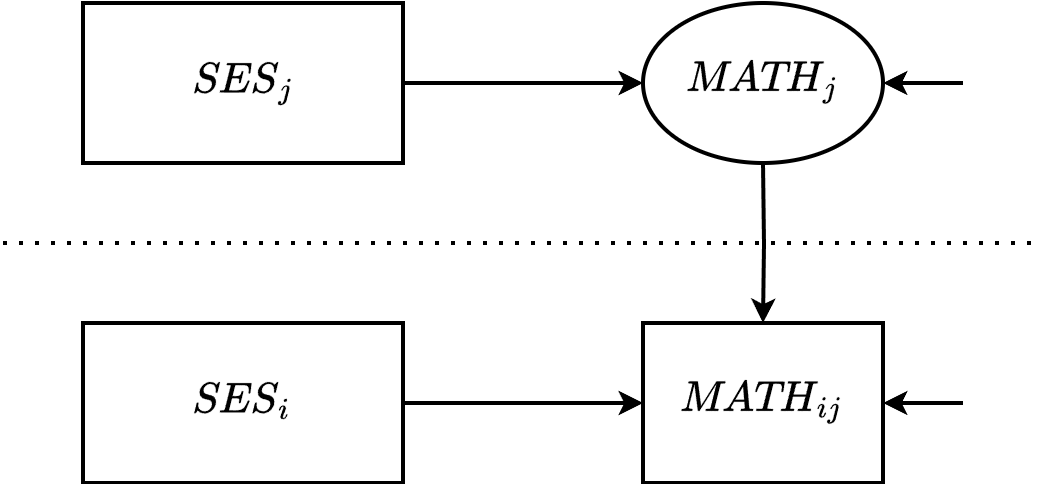

The diagram above was exported from draw.io. Its source (the exported page's mxGraphModel, read from the mxfile embedded in the PNG):
<mxGraphModel dx="968" dy="660" grid="1" gridSize="10" guides="1" tooltips="1" connect="1" arrows="1" fold="1" page="1" pageScale="1" pageWidth="850" pageHeight="1100" math="1" shadow="0">
  <root>
    <mxCell id="1cw-cNyc8VCSwMxIamFc-0" />
    <mxCell id="1cw-cNyc8VCSwMxIamFc-1" parent="1cw-cNyc8VCSwMxIamFc-0" />
    <mxCell id="1cw-cNyc8VCSwMxIamFc-2" value="$$\textit{MATH}_{ij}$$" style="rounded=0;whiteSpace=wrap;html=1;fontSize=18;strokeWidth=2;fontFamily=Lucida Console;" vertex="1" parent="1cw-cNyc8VCSwMxIamFc-1">
      <mxGeometry x="360" y="280" width="120" height="80" as="geometry" />
    </mxCell>
    <mxCell id="1cw-cNyc8VCSwMxIamFc-3" value="" style="endArrow=classic;html=1;rounded=0;entryX=1;entryY=0.5;entryDx=0;entryDy=0;strokeWidth=2;strokeColor=#000000;exitX=0;exitY=0.5;exitDx=0;exitDy=0;" edge="1" parent="1cw-cNyc8VCSwMxIamFc-1" target="1cw-cNyc8VCSwMxIamFc-2">
      <mxGeometry width="50" height="50" relative="1" as="geometry">
        <mxPoint x="520" y="320" as="sourcePoint" />
        <mxPoint x="260" y="290" as="targetPoint" />
      </mxGeometry>
    </mxCell>
    <mxCell id="1cw-cNyc8VCSwMxIamFc-4" style="edgeStyle=orthogonalEdgeStyle;rounded=0;orthogonalLoop=1;jettySize=auto;html=1;exitX=0.5;exitY=1;exitDx=0;exitDy=0;entryX=0.5;entryY=0;entryDx=0;entryDy=0;strokeWidth=2;strokeColor=#000000;" edge="1" parent="1cw-cNyc8VCSwMxIamFc-1" target="1cw-cNyc8VCSwMxIamFc-2">
      <mxGeometry relative="1" as="geometry">
        <mxPoint x="420" y="200" as="sourcePoint" />
      </mxGeometry>
    </mxCell>
    <mxCell id="1cw-cNyc8VCSwMxIamFc-5" value="" style="endArrow=none;dashed=1;html=1;dashPattern=1 3;strokeWidth=2;rounded=0;" edge="1" parent="1cw-cNyc8VCSwMxIamFc-1">
      <mxGeometry width="50" height="50" relative="1" as="geometry">
        <mxPoint x="40" y="240" as="sourcePoint" />
        <mxPoint x="560" y="240" as="targetPoint" />
      </mxGeometry>
    </mxCell>
    <mxCell id="1cw-cNyc8VCSwMxIamFc-6" value="$$\textit{MATH}_j$$" style="ellipse;whiteSpace=wrap;html=1;strokeWidth=2;strokeColor=#000000;fontSize=18;fontFamily=Lucida Console;" vertex="1" parent="1cw-cNyc8VCSwMxIamFc-1">
      <mxGeometry x="360" y="120" width="120" height="80" as="geometry" />
    </mxCell>
    <mxCell id="1cw-cNyc8VCSwMxIamFc-7" value="" style="endArrow=classic;html=1;rounded=0;entryX=1;entryY=0.5;entryDx=0;entryDy=0;strokeWidth=2;strokeColor=#000000;" edge="1" parent="1cw-cNyc8VCSwMxIamFc-1" target="1cw-cNyc8VCSwMxIamFc-6">
      <mxGeometry width="50" height="50" relative="1" as="geometry">
        <mxPoint x="520" y="160" as="sourcePoint" />
        <mxPoint x="490" y="330" as="targetPoint" />
      </mxGeometry>
    </mxCell>
    <mxCell id="1cw-cNyc8VCSwMxIamFc-8" style="edgeStyle=orthogonalEdgeStyle;rounded=0;orthogonalLoop=1;jettySize=auto;html=1;exitX=1;exitY=0.5;exitDx=0;exitDy=0;entryX=0;entryY=0.5;entryDx=0;entryDy=0;strokeWidth=2;" edge="1" parent="1cw-cNyc8VCSwMxIamFc-1" source="1cw-cNyc8VCSwMxIamFc-9" target="1cw-cNyc8VCSwMxIamFc-6">
      <mxGeometry relative="1" as="geometry" />
    </mxCell>
    <mxCell id="1cw-cNyc8VCSwMxIamFc-9" value="$$\textit{SES}_{j}$$" style="rounded=0;whiteSpace=wrap;html=1;fontSize=18;strokeWidth=2;fontFamily=Lucida Console;fontColor=#000000;strokeColor=#000000;" vertex="1" parent="1cw-cNyc8VCSwMxIamFc-1">
      <mxGeometry x="80" y="120" width="160" height="80" as="geometry" />
    </mxCell>
    <mxCell id="nDPKDsAMpQvXYd62VgDM-1" style="edgeStyle=orthogonalEdgeStyle;rounded=0;orthogonalLoop=1;jettySize=auto;html=1;exitX=1;exitY=0.5;exitDx=0;exitDy=0;entryX=0;entryY=0.5;entryDx=0;entryDy=0;strokeWidth=2;" edge="1" parent="1cw-cNyc8VCSwMxIamFc-1" source="nDPKDsAMpQvXYd62VgDM-0" target="1cw-cNyc8VCSwMxIamFc-2">
      <mxGeometry relative="1" as="geometry" />
    </mxCell>
    <mxCell id="nDPKDsAMpQvXYd62VgDM-0" value="$$\textit{SES}_{i}$$" style="rounded=0;whiteSpace=wrap;html=1;fontSize=18;strokeWidth=2;fontFamily=Lucida Console;fontColor=#000000;strokeColor=#000000;" vertex="1" parent="1cw-cNyc8VCSwMxIamFc-1">
      <mxGeometry x="80" y="280" width="160" height="80" as="geometry" />
    </mxCell>
  </root>
</mxGraphModel>